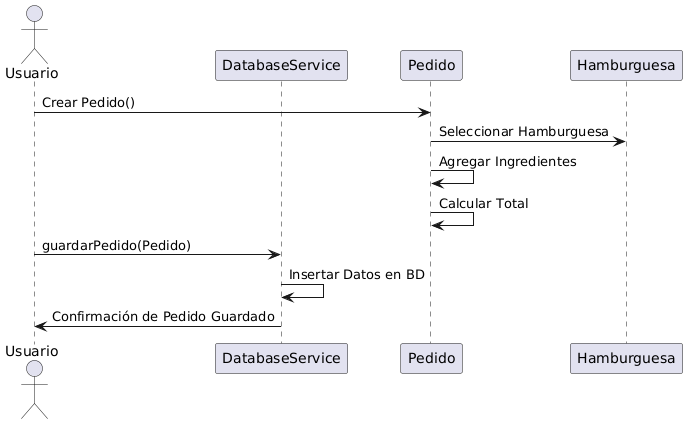

The diagram above was rendered by PlantUML. Its source (embedded in the PNG):
@startuml
actor Usuario
participant "DatabaseService" as DB
participant "Pedido" as P
participant "Hamburguesa" as H

Usuario -> P: Crear Pedido()
P -> H: Seleccionar Hamburguesa
P -> P: Agregar Ingredientes
P -> P: Calcular Total
Usuario -> DB: guardarPedido(Pedido)
DB -> DB: Insertar Datos en BD
DB -> Usuario: Confirmación de Pedido Guardado
@enduml